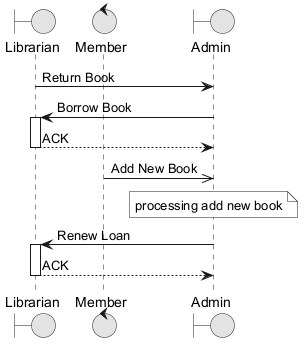

The diagram above was rendered by PlantUML. Its source (embedded in the PNG):
@startuml
skinparam monochrome true
boundary "Librarian" as L
control "Member" as M
boundary "Admin" as A
L -> A : Return Book
A -> L : Borrow Book
activate L
L --> A : ACK
deactivate L
M ->> A : Add New Book
note over A : processing add new book
A -> L : Renew Loan
activate L
L --> A : ACK
deactivate L
@enduml